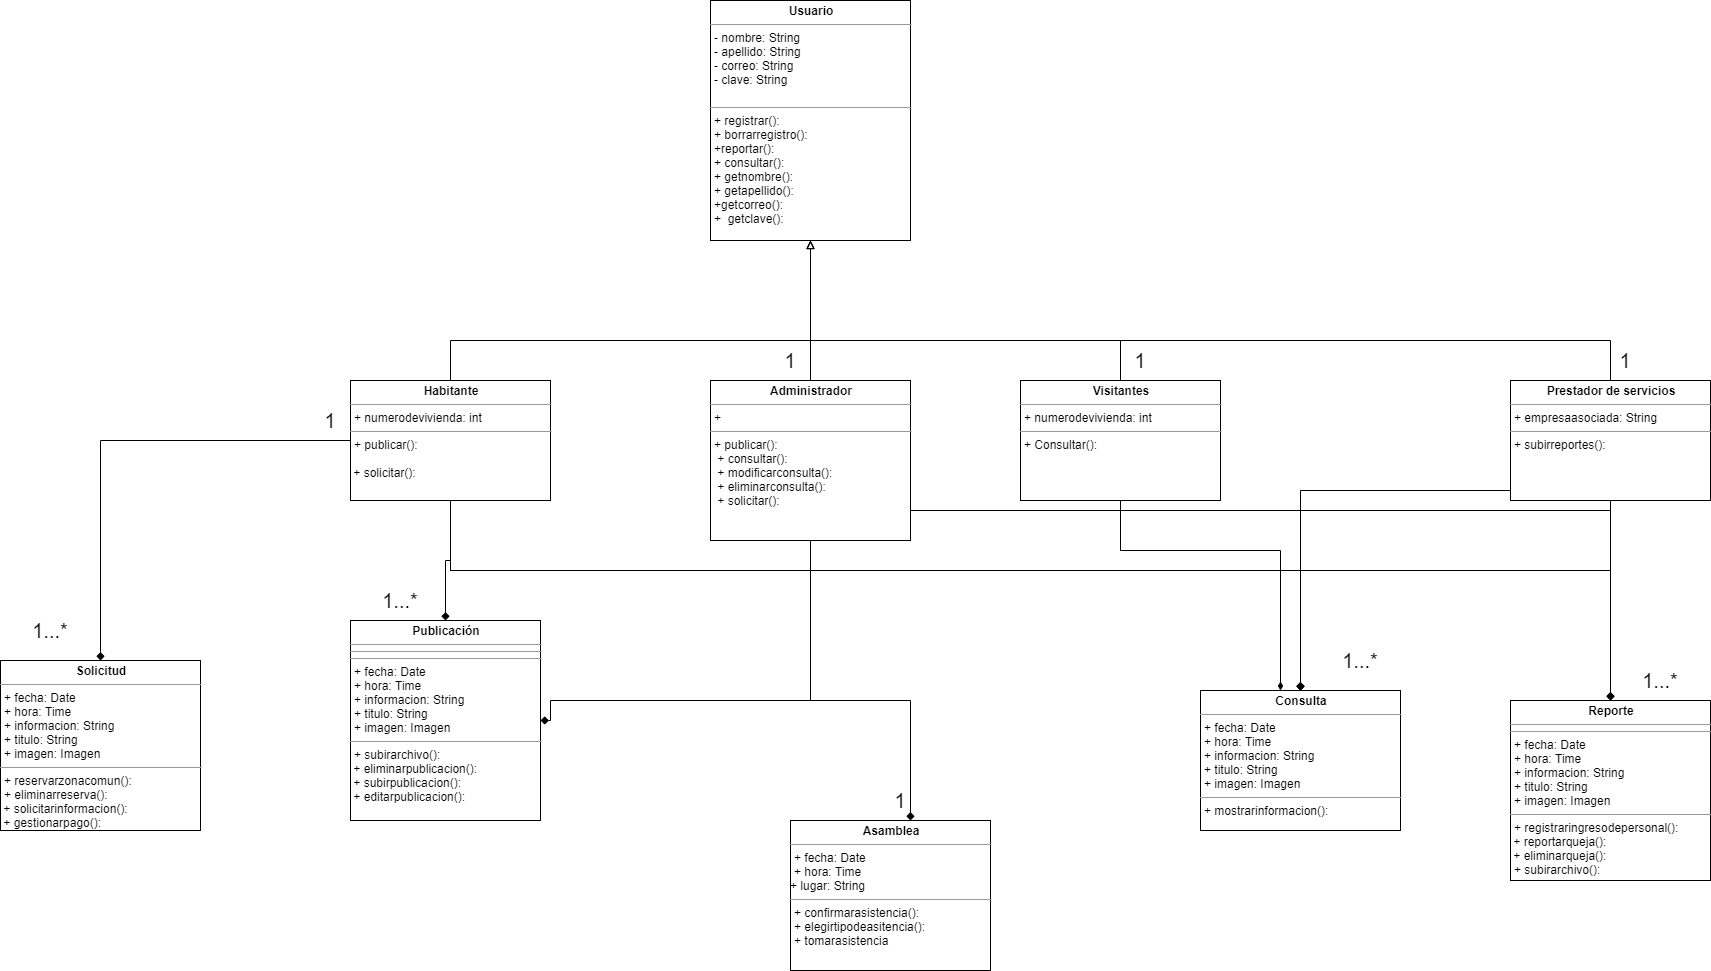

The diagram above was exported from draw.io. Its source (the exported page's mxGraphModel, read from the mxfile embedded in the PNG):
<mxGraphModel dx="2912" dy="1079" grid="1" gridSize="10" guides="1" tooltips="1" connect="1" arrows="1" fold="1" page="1" pageScale="1" pageWidth="850" pageHeight="1100" background="#ffffff" math="0" shadow="0">
  <root>
    <mxCell id="0" />
    <mxCell id="1" parent="0" />
    <mxCell id="TZZ_s_8RmUdlo3WJQaKh-2" value="&lt;p style=&quot;margin: 0px ; margin-top: 4px ; text-align: center&quot;&gt;&lt;b&gt;Usuario&lt;/b&gt;&lt;/p&gt;&lt;hr size=&quot;1&quot;&gt;&lt;p style=&quot;margin: 0px ; margin-left: 4px&quot;&gt;- nombre: String&lt;/p&gt;&lt;p style=&quot;margin: 0px ; margin-left: 4px&quot;&gt;- apellido: String&lt;br&gt;&lt;/p&gt;&lt;p style=&quot;margin: 0px ; margin-left: 4px&quot;&gt;- correo: String&lt;br&gt;&lt;/p&gt;&lt;p style=&quot;margin: 0px ; margin-left: 4px&quot;&gt;- clave: String&lt;br&gt;&lt;/p&gt;&lt;p style=&quot;margin: 0px ; margin-left: 4px&quot;&gt;&lt;br&gt;&lt;/p&gt;&lt;hr size=&quot;1&quot;&gt;&lt;p style=&quot;margin: 0px ; margin-left: 4px&quot;&gt;+ registrar():&lt;/p&gt;&lt;p style=&quot;margin: 0px ; margin-left: 4px&quot;&gt;+ borrarregistro():&lt;br&gt;&lt;/p&gt;&lt;p style=&quot;margin: 0px ; margin-left: 4px&quot;&gt;+reportar():&lt;/p&gt;&lt;p style=&quot;margin: 0px ; margin-left: 4px&quot;&gt;+ consultar():&lt;br&gt;&lt;/p&gt;&lt;p style=&quot;margin: 0px ; margin-left: 4px&quot;&gt;+&amp;nbsp;&lt;span&gt;getnombre():&lt;/span&gt;&lt;/p&gt;&lt;p style=&quot;margin: 0px 0px 0px 4px&quot;&gt;+ getapellido():&amp;nbsp;&lt;br&gt;&lt;/p&gt;&lt;p style=&quot;margin: 0px 0px 0px 4px&quot;&gt;+getcorreo():&amp;nbsp;&lt;br&gt;&lt;/p&gt;&lt;p style=&quot;margin: 0px 0px 0px 4px&quot;&gt;+&amp;nbsp; getclave():&amp;nbsp;&lt;br&gt;&lt;/p&gt;&lt;p style=&quot;margin: 0px 0px 0px 4px&quot;&gt;&lt;br&gt;&lt;/p&gt;&lt;p style=&quot;margin: 0px ; margin-left: 4px&quot;&gt;&amp;nbsp;&lt;/p&gt;" style="verticalAlign=top;align=left;overflow=fill;fontSize=12;fontFamily=Helvetica;html=1;" parent="1" vertex="1">
      <mxGeometry x="360" y="460" width="200" height="240" as="geometry" />
    </mxCell>
    <mxCell id="TZZ_s_8RmUdlo3WJQaKh-12" style="edgeStyle=orthogonalEdgeStyle;rounded=0;orthogonalLoop=1;jettySize=auto;html=1;entryX=0.5;entryY=1;entryDx=0;entryDy=0;endArrow=block;endFill=0;" parent="1" source="TZZ_s_8RmUdlo3WJQaKh-3" target="TZZ_s_8RmUdlo3WJQaKh-2" edge="1">
      <mxGeometry relative="1" as="geometry">
        <Array as="points">
          <mxPoint x="100" y="800" />
          <mxPoint x="460" y="800" />
        </Array>
      </mxGeometry>
    </mxCell>
    <mxCell id="Lls3KZLfhH5Qi8oEAAgg-2" style="edgeStyle=orthogonalEdgeStyle;rounded=0;orthogonalLoop=1;jettySize=auto;html=1;endArrow=diamond;endFill=1;" parent="1" source="TZZ_s_8RmUdlo3WJQaKh-3" target="TZZ_s_8RmUdlo3WJQaKh-7" edge="1">
      <mxGeometry relative="1" as="geometry" />
    </mxCell>
    <mxCell id="Lls3KZLfhH5Qi8oEAAgg-5" style="edgeStyle=orthogonalEdgeStyle;rounded=0;orthogonalLoop=1;jettySize=auto;html=1;endArrow=diamond;endFill=1;entryX=0.5;entryY=0;entryDx=0;entryDy=0;" parent="1" source="TZZ_s_8RmUdlo3WJQaKh-3" target="TZZ_s_8RmUdlo3WJQaKh-8" edge="1">
      <mxGeometry relative="1" as="geometry">
        <mxPoint x="-250" y="1110" as="targetPoint" />
      </mxGeometry>
    </mxCell>
    <mxCell id="Lls3KZLfhH5Qi8oEAAgg-7" style="edgeStyle=orthogonalEdgeStyle;rounded=0;orthogonalLoop=1;jettySize=auto;html=1;endArrow=diamond;endFill=1;" parent="1" source="TZZ_s_8RmUdlo3WJQaKh-3" target="TZZ_s_8RmUdlo3WJQaKh-9" edge="1">
      <mxGeometry relative="1" as="geometry">
        <Array as="points">
          <mxPoint x="100" y="1030" />
          <mxPoint x="950" y="1030" />
        </Array>
      </mxGeometry>
    </mxCell>
    <mxCell id="Lls3KZLfhH5Qi8oEAAgg-12" style="edgeStyle=orthogonalEdgeStyle;rounded=0;orthogonalLoop=1;jettySize=auto;html=1;entryX=0.5;entryY=0;entryDx=0;entryDy=0;endArrow=diamond;endFill=1;" parent="1" source="TZZ_s_8RmUdlo3WJQaKh-3" target="TZZ_s_8RmUdlo3WJQaKh-10" edge="1">
      <mxGeometry relative="1" as="geometry">
        <Array as="points">
          <mxPoint x="100" y="1030" />
          <mxPoint x="1260" y="1030" />
        </Array>
      </mxGeometry>
    </mxCell>
    <mxCell id="TZZ_s_8RmUdlo3WJQaKh-3" value="&lt;p style=&quot;margin: 0px ; margin-top: 4px ; text-align: center&quot;&gt;&lt;b&gt;Habitante&lt;/b&gt;&lt;/p&gt;&lt;hr size=&quot;1&quot;&gt;&lt;p style=&quot;margin: 0px ; margin-left: 4px&quot;&gt;+ numerodevivienda: int&lt;/p&gt;&lt;hr size=&quot;1&quot;&gt;&lt;p style=&quot;margin: 0px ; margin-left: 4px&quot;&gt;+ publicar():&lt;/p&gt;&lt;br&gt;&amp;nbsp;+ solicitar():&lt;br&gt;&lt;p style=&quot;margin: 0px ; margin-left: 4px&quot;&gt;&amp;nbsp;&lt;/p&gt;" style="verticalAlign=top;align=left;overflow=fill;fontSize=12;fontFamily=Helvetica;html=1;" parent="1" vertex="1">
      <mxGeometry y="840" width="200" height="120" as="geometry" />
    </mxCell>
    <mxCell id="TZZ_s_8RmUdlo3WJQaKh-13" style="edgeStyle=orthogonalEdgeStyle;rounded=0;orthogonalLoop=1;jettySize=auto;html=1;entryX=0.5;entryY=1;entryDx=0;entryDy=0;endArrow=block;endFill=0;" parent="1" source="TZZ_s_8RmUdlo3WJQaKh-4" target="TZZ_s_8RmUdlo3WJQaKh-2" edge="1">
      <mxGeometry relative="1" as="geometry" />
    </mxCell>
    <mxCell id="Lls3KZLfhH5Qi8oEAAgg-3" style="edgeStyle=orthogonalEdgeStyle;rounded=0;orthogonalLoop=1;jettySize=auto;html=1;entryX=1;entryY=0.5;entryDx=0;entryDy=0;endArrow=diamond;endFill=1;" parent="1" source="TZZ_s_8RmUdlo3WJQaKh-4" target="TZZ_s_8RmUdlo3WJQaKh-7" edge="1">
      <mxGeometry relative="1" as="geometry">
        <Array as="points">
          <mxPoint x="460" y="1160" />
          <mxPoint x="200" y="1160" />
        </Array>
      </mxGeometry>
    </mxCell>
    <mxCell id="Lls3KZLfhH5Qi8oEAAgg-4" style="edgeStyle=orthogonalEdgeStyle;rounded=0;orthogonalLoop=1;jettySize=auto;html=1;endArrow=diamond;endFill=1;" parent="1" source="TZZ_s_8RmUdlo3WJQaKh-4" edge="1">
      <mxGeometry relative="1" as="geometry">
        <mxPoint x="560" y="1280" as="targetPoint" />
        <Array as="points">
          <mxPoint x="460" y="1160" />
          <mxPoint x="560" y="1160" />
        </Array>
      </mxGeometry>
    </mxCell>
    <mxCell id="Lls3KZLfhH5Qi8oEAAgg-9" style="edgeStyle=orthogonalEdgeStyle;rounded=0;orthogonalLoop=1;jettySize=auto;html=1;entryX=0.5;entryY=0;entryDx=0;entryDy=0;endArrow=diamond;endFill=1;" parent="1" source="TZZ_s_8RmUdlo3WJQaKh-4" target="TZZ_s_8RmUdlo3WJQaKh-9" edge="1">
      <mxGeometry relative="1" as="geometry">
        <Array as="points">
          <mxPoint x="460" y="1030" />
          <mxPoint x="950" y="1030" />
        </Array>
      </mxGeometry>
    </mxCell>
    <mxCell id="Lls3KZLfhH5Qi8oEAAgg-11" style="edgeStyle=orthogonalEdgeStyle;rounded=0;orthogonalLoop=1;jettySize=auto;html=1;entryX=0.5;entryY=0.083;entryDx=0;entryDy=0;entryPerimeter=0;endArrow=diamond;endFill=1;" parent="1" source="TZZ_s_8RmUdlo3WJQaKh-4" target="TZZ_s_8RmUdlo3WJQaKh-10" edge="1">
      <mxGeometry relative="1" as="geometry">
        <Array as="points">
          <mxPoint x="1260" y="970" />
        </Array>
      </mxGeometry>
    </mxCell>
    <mxCell id="TZZ_s_8RmUdlo3WJQaKh-4" value="&lt;p style=&quot;margin: 0px ; margin-top: 4px ; text-align: center&quot;&gt;&lt;b&gt;Administrador&lt;/b&gt;&lt;/p&gt;&lt;hr size=&quot;1&quot;&gt;&lt;p style=&quot;margin: 0px ; margin-left: 4px&quot;&gt;+&amp;nbsp;&lt;/p&gt;&lt;hr size=&quot;1&quot;&gt;&lt;p style=&quot;margin: 0px 0px 0px 4px&quot;&gt;+ publicar():&lt;/p&gt;&lt;p style=&quot;margin: 0px ; margin-left: 4px&quot;&gt;&amp;nbsp;+ consultar():&lt;/p&gt;&lt;p style=&quot;margin: 0px ; margin-left: 4px&quot;&gt;&amp;nbsp;+ modificarconsulta():&lt;/p&gt;&lt;p style=&quot;margin: 0px ; margin-left: 4px&quot;&gt;&lt;span&gt;&amp;nbsp;+ eliminarconsulta():&lt;/span&gt;&lt;/p&gt;&lt;p style=&quot;margin: 0px ; margin-left: 4px&quot;&gt;&amp;nbsp;+ solicitar():&lt;br&gt;&lt;/p&gt;" style="verticalAlign=top;align=left;overflow=fill;fontSize=12;fontFamily=Helvetica;html=1;" parent="1" vertex="1">
      <mxGeometry x="360" y="840" width="200" height="160" as="geometry" />
    </mxCell>
    <mxCell id="TZZ_s_8RmUdlo3WJQaKh-14" style="edgeStyle=orthogonalEdgeStyle;rounded=0;orthogonalLoop=1;jettySize=auto;html=1;entryX=0.5;entryY=1;entryDx=0;entryDy=0;endArrow=block;endFill=0;" parent="1" source="TZZ_s_8RmUdlo3WJQaKh-5" target="TZZ_s_8RmUdlo3WJQaKh-2" edge="1">
      <mxGeometry relative="1" as="geometry">
        <Array as="points">
          <mxPoint x="1260" y="800" />
          <mxPoint x="460" y="800" />
        </Array>
      </mxGeometry>
    </mxCell>
    <mxCell id="Lls3KZLfhH5Qi8oEAAgg-8" style="edgeStyle=orthogonalEdgeStyle;rounded=0;orthogonalLoop=1;jettySize=auto;html=1;entryX=0.5;entryY=0;entryDx=0;entryDy=0;endArrow=diamond;endFill=1;" parent="1" source="TZZ_s_8RmUdlo3WJQaKh-5" target="TZZ_s_8RmUdlo3WJQaKh-9" edge="1">
      <mxGeometry relative="1" as="geometry">
        <Array as="points">
          <mxPoint x="950" y="950" />
        </Array>
      </mxGeometry>
    </mxCell>
    <mxCell id="Lls3KZLfhH5Qi8oEAAgg-10" style="edgeStyle=orthogonalEdgeStyle;rounded=0;orthogonalLoop=1;jettySize=auto;html=1;endArrow=diamond;endFill=1;" parent="1" source="TZZ_s_8RmUdlo3WJQaKh-5" target="TZZ_s_8RmUdlo3WJQaKh-10" edge="1">
      <mxGeometry relative="1" as="geometry" />
    </mxCell>
    <mxCell id="TZZ_s_8RmUdlo3WJQaKh-5" value="&lt;p style=&quot;margin: 0px ; margin-top: 4px ; text-align: center&quot;&gt;&lt;b&gt;Prestador de servicios&lt;/b&gt;&lt;/p&gt;&lt;hr size=&quot;1&quot;&gt;&lt;p style=&quot;margin: 0px ; margin-left: 4px&quot;&gt;+ empresaasociada: String&lt;/p&gt;&lt;hr size=&quot;1&quot;&gt;&lt;p style=&quot;margin: 0px ; margin-left: 4px&quot;&gt;+ subirreportes():&lt;/p&gt;&lt;p style=&quot;margin: 0px ; margin-left: 4px&quot;&gt;&lt;br&gt;&lt;/p&gt;" style="verticalAlign=top;align=left;overflow=fill;fontSize=12;fontFamily=Helvetica;html=1;" parent="1" vertex="1">
      <mxGeometry x="1160" y="840" width="200" height="120" as="geometry" />
    </mxCell>
    <mxCell id="TZZ_s_8RmUdlo3WJQaKh-6" value="&lt;p style=&quot;margin: 0px ; margin-top: 4px ; text-align: center&quot;&gt;&lt;b&gt;Asamblea&lt;/b&gt;&lt;/p&gt;&lt;hr size=&quot;1&quot;&gt;&lt;p style=&quot;margin: 0px ; margin-left: 4px&quot;&gt;+ fecha: Date&lt;/p&gt;&lt;p style=&quot;margin: 0px ; margin-left: 4px&quot;&gt;+ hora: Time&amp;nbsp;&lt;span&gt;&amp;nbsp;&lt;/span&gt;&lt;/p&gt;+ lugar: String&amp;nbsp;&lt;hr size=&quot;1&quot;&gt;&lt;p style=&quot;margin: 0px ; margin-left: 4px&quot;&gt;+ confirmarasistencia():&lt;/p&gt;&lt;p style=&quot;margin: 0px ; margin-left: 4px&quot;&gt;+ elegirtipodeasitencia():&lt;/p&gt;&lt;p style=&quot;margin: 0px ; margin-left: 4px&quot;&gt;+ tomarasistencia&amp;nbsp;&lt;/p&gt;" style="verticalAlign=top;align=left;overflow=fill;fontSize=12;fontFamily=Helvetica;html=1;" parent="1" vertex="1">
      <mxGeometry x="440" y="1280" width="200" height="150" as="geometry" />
    </mxCell>
    <mxCell id="TZZ_s_8RmUdlo3WJQaKh-7" value="&lt;p style=&quot;margin: 0px ; margin-top: 4px ; text-align: center&quot;&gt;&lt;b&gt;Publicación&lt;/b&gt;&lt;br&gt;&lt;/p&gt;&lt;hr size=&quot;1&quot;&gt;&lt;hr size=&quot;1&quot;&gt;&lt;hr size=&quot;1&quot;&gt;&lt;p style=&quot;margin: 0px 0px 0px 4px&quot;&gt;+ fecha: Date&lt;/p&gt;&lt;p style=&quot;margin: 0px 0px 0px 4px&quot;&gt;+ hora: Time&amp;nbsp;&amp;nbsp;&lt;/p&gt;&lt;p style=&quot;margin: 0px 0px 0px 4px&quot;&gt;+ informacion: String&lt;/p&gt;&lt;p style=&quot;margin: 0px 0px 0px 4px&quot;&gt;+ titulo: String&lt;/p&gt;&lt;p style=&quot;margin: 0px 0px 0px 4px&quot;&gt;+ imagen: Imagen&lt;/p&gt;&lt;hr size=&quot;1&quot;&gt;&lt;p style=&quot;margin: 0px ; margin-left: 4px&quot;&gt;+ subirarchivo():&lt;/p&gt;&amp;nbsp;+ eliminarpublicacion():&lt;br&gt;&amp;nbsp;+ subirpublicacion():&lt;br&gt;&amp;nbsp;+ editarpublicacion():&lt;br&gt;&lt;p style=&quot;margin: 0px ; margin-left: 4px&quot;&gt;&amp;nbsp;&lt;/p&gt;" style="verticalAlign=top;align=left;overflow=fill;fontSize=12;fontFamily=Helvetica;html=1;" parent="1" vertex="1">
      <mxGeometry y="1080" width="190" height="200" as="geometry" />
    </mxCell>
    <mxCell id="TZZ_s_8RmUdlo3WJQaKh-8" value="&lt;p style=&quot;margin: 0px ; margin-top: 4px ; text-align: center&quot;&gt;&lt;b&gt;Solicitud&lt;/b&gt;&lt;/p&gt;&lt;hr size=&quot;1&quot;&gt;&lt;p style=&quot;margin: 0px 0px 0px 4px&quot;&gt;+ fecha: Date&lt;/p&gt;&lt;p style=&quot;margin: 0px 0px 0px 4px&quot;&gt;+ hora: Time&amp;nbsp;&amp;nbsp;&lt;/p&gt;&lt;p style=&quot;margin: 0px 0px 0px 4px&quot;&gt;+ informacion: String&lt;/p&gt;&lt;p style=&quot;margin: 0px 0px 0px 4px&quot;&gt;+ titulo: String&lt;/p&gt;&lt;p style=&quot;margin: 0px 0px 0px 4px&quot;&gt;+ imagen: Imagen&lt;/p&gt;&lt;hr size=&quot;1&quot;&gt;&lt;p style=&quot;margin: 0px ; margin-left: 4px&quot;&gt;+ reservarzonacomun():&lt;/p&gt;&lt;p style=&quot;margin: 0px ; margin-left: 4px&quot;&gt;&lt;span&gt;+ eliminarreserva():&lt;/span&gt;&lt;/p&gt;&amp;nbsp;+ solicitarinformacion():&lt;br&gt;&amp;nbsp;+ gestionarpago():&amp;nbsp;" style="verticalAlign=top;align=left;overflow=fill;fontSize=12;fontFamily=Helvetica;html=1;" parent="1" vertex="1">
      <mxGeometry x="-350" y="1120" width="200" height="170" as="geometry" />
    </mxCell>
    <mxCell id="TZZ_s_8RmUdlo3WJQaKh-9" value="&lt;p style=&quot;margin: 0px ; margin-top: 4px ; text-align: center&quot;&gt;&lt;b&gt;Consulta&lt;br&gt;&lt;/b&gt;&lt;/p&gt;&lt;hr size=&quot;1&quot;&gt;&lt;p style=&quot;margin: 0px 0px 0px 4px&quot;&gt;+ fecha: Date&lt;/p&gt;&lt;p style=&quot;margin: 0px 0px 0px 4px&quot;&gt;+ hora: Time&amp;nbsp;&amp;nbsp;&lt;/p&gt;&lt;p style=&quot;margin: 0px 0px 0px 4px&quot;&gt;+ informacion: String&lt;/p&gt;&lt;p style=&quot;margin: 0px 0px 0px 4px&quot;&gt;+ titulo: String&lt;/p&gt;&lt;p style=&quot;margin: 0px 0px 0px 4px&quot;&gt;+ imagen: Imagen&lt;/p&gt;&lt;hr size=&quot;1&quot;&gt;&lt;p style=&quot;margin: 0px ; margin-left: 4px&quot;&gt;+ mostrarinformacion():&amp;nbsp;&lt;/p&gt;" style="verticalAlign=top;align=left;overflow=fill;fontSize=12;fontFamily=Helvetica;html=1;" parent="1" vertex="1">
      <mxGeometry x="850" y="1150" width="200" height="140" as="geometry" />
    </mxCell>
    <mxCell id="TZZ_s_8RmUdlo3WJQaKh-10" value="&lt;p style=&quot;margin: 0px ; margin-top: 4px ; text-align: center&quot;&gt;&lt;b&gt;Reporte&lt;/b&gt;&lt;/p&gt;&lt;hr size=&quot;1&quot;&gt;&lt;hr size=&quot;1&quot;&gt;&lt;p style=&quot;margin: 0px 0px 0px 4px&quot;&gt;+ fecha: Date&lt;/p&gt;&lt;p style=&quot;margin: 0px 0px 0px 4px&quot;&gt;+ hora: Time&amp;nbsp;&amp;nbsp;&lt;/p&gt;&lt;p style=&quot;margin: 0px 0px 0px 4px&quot;&gt;+ informacion: String&lt;/p&gt;&lt;p style=&quot;margin: 0px 0px 0px 4px&quot;&gt;+ titulo: String&lt;/p&gt;&lt;p style=&quot;margin: 0px 0px 0px 4px&quot;&gt;+ imagen: Imagen&lt;/p&gt;&lt;hr size=&quot;1&quot;&gt;&lt;p style=&quot;margin: 0px ; margin-left: 4px&quot;&gt;+ registraringresodepersonal():&lt;/p&gt;&amp;nbsp;+ reportarqueja():&lt;br&gt;&amp;nbsp;+ eliminarqueja():&lt;br&gt;&lt;p style=&quot;margin: 0px ; margin-left: 4px&quot;&gt;&lt;span&gt;+ subirarchivo():&lt;/span&gt;&lt;/p&gt;" style="verticalAlign=top;align=left;overflow=fill;fontSize=12;fontFamily=Helvetica;html=1;" parent="1" vertex="1">
      <mxGeometry x="1160" y="1160" width="200" height="180" as="geometry" />
    </mxCell>
    <mxCell id="CjKl86VMShDZDCNkjfNR-4" style="edgeStyle=orthogonalEdgeStyle;rounded=0;orthogonalLoop=1;jettySize=auto;html=1;exitX=0.5;exitY=1;exitDx=0;exitDy=0;endArrow=diamondThin;endFill=1;" parent="1" source="CjKl86VMShDZDCNkjfNR-1" target="TZZ_s_8RmUdlo3WJQaKh-9" edge="1">
      <mxGeometry relative="1" as="geometry">
        <Array as="points">
          <mxPoint x="770" y="1010" />
          <mxPoint x="930" y="1010" />
        </Array>
      </mxGeometry>
    </mxCell>
    <mxCell id="CjKl86VMShDZDCNkjfNR-1" value="&lt;p style=&quot;margin: 0px ; margin-top: 4px ; text-align: center&quot;&gt;&lt;b&gt;Visitantes&lt;/b&gt;&lt;/p&gt;&lt;hr size=&quot;1&quot;&gt;&lt;p style=&quot;margin: 0px ; margin-left: 4px&quot;&gt;+ numerodevivienda: int&lt;/p&gt;&lt;hr size=&quot;1&quot;&gt;&lt;p style=&quot;margin: 0px ; margin-left: 4px&quot;&gt;+ Consultar():&lt;/p&gt;&lt;p style=&quot;margin: 0px ; margin-left: 4px&quot;&gt;&lt;br&gt;&lt;/p&gt;" style="verticalAlign=top;align=left;overflow=fill;fontSize=12;fontFamily=Helvetica;html=1;" parent="1" vertex="1">
      <mxGeometry x="670" y="840" width="200" height="120" as="geometry" />
    </mxCell>
    <mxCell id="CjKl86VMShDZDCNkjfNR-3" value="" style="endArrow=none;html=1;entryX=0.5;entryY=0;entryDx=0;entryDy=0;" parent="1" target="CjKl86VMShDZDCNkjfNR-1" edge="1">
      <mxGeometry width="50" height="50" relative="1" as="geometry">
        <mxPoint x="770" y="800" as="sourcePoint" />
        <mxPoint x="790" y="750" as="targetPoint" />
      </mxGeometry>
    </mxCell>
    <mxCell id="Y_zqYkilAoV7Fit40H-C-1" value="&lt;font style=&quot;font-size: 20px&quot;&gt;1...*&lt;/font&gt;" style="text;html=1;strokeColor=none;fillColor=none;align=center;verticalAlign=middle;whiteSpace=wrap;rounded=0;" parent="1" vertex="1">
      <mxGeometry x="-350" y="1070" width="100" height="40" as="geometry" />
    </mxCell>
    <mxCell id="Y_zqYkilAoV7Fit40H-C-2" value="&lt;font style=&quot;font-size: 20px&quot;&gt;1...*&lt;/font&gt;" style="text;html=1;strokeColor=none;fillColor=none;align=center;verticalAlign=middle;whiteSpace=wrap;rounded=0;" parent="1" vertex="1">
      <mxGeometry y="1040" width="100" height="40" as="geometry" />
    </mxCell>
    <mxCell id="Y_zqYkilAoV7Fit40H-C-3" value="&lt;font style=&quot;font-size: 20px&quot;&gt;1...*&lt;/font&gt;" style="text;html=1;strokeColor=none;fillColor=none;align=center;verticalAlign=middle;whiteSpace=wrap;rounded=0;" parent="1" vertex="1">
      <mxGeometry x="960" y="1100" width="100" height="40" as="geometry" />
    </mxCell>
    <mxCell id="Y_zqYkilAoV7Fit40H-C-4" value="&lt;font style=&quot;font-size: 20px&quot;&gt;1...*&lt;/font&gt;" style="text;html=1;strokeColor=none;fillColor=none;align=center;verticalAlign=middle;whiteSpace=wrap;rounded=0;" parent="1" vertex="1">
      <mxGeometry x="1260" y="1120" width="100" height="40" as="geometry" />
    </mxCell>
    <mxCell id="Y_zqYkilAoV7Fit40H-C-5" value="&lt;font style=&quot;font-size: 20px&quot;&gt;1&lt;/font&gt;" style="text;html=1;strokeColor=none;fillColor=none;align=center;verticalAlign=middle;whiteSpace=wrap;rounded=0;" parent="1" vertex="1">
      <mxGeometry x="-70" y="860" width="100" height="40" as="geometry" />
    </mxCell>
    <mxCell id="Y_zqYkilAoV7Fit40H-C-6" value="&lt;font style=&quot;font-size: 20px&quot;&gt;1&lt;/font&gt;" style="text;html=1;strokeColor=none;fillColor=none;align=center;verticalAlign=middle;whiteSpace=wrap;rounded=0;" parent="1" vertex="1">
      <mxGeometry x="390" y="800" width="100" height="40" as="geometry" />
    </mxCell>
    <mxCell id="Y_zqYkilAoV7Fit40H-C-7" value="&lt;font style=&quot;font-size: 20px&quot;&gt;1&lt;/font&gt;" style="text;html=1;strokeColor=none;fillColor=none;align=center;verticalAlign=middle;whiteSpace=wrap;rounded=0;" parent="1" vertex="1">
      <mxGeometry x="740" y="800" width="100" height="40" as="geometry" />
    </mxCell>
    <mxCell id="Y_zqYkilAoV7Fit40H-C-8" value="&lt;font style=&quot;font-size: 20px&quot;&gt;1&lt;/font&gt;" style="text;html=1;strokeColor=none;fillColor=none;align=center;verticalAlign=middle;whiteSpace=wrap;rounded=0;" parent="1" vertex="1">
      <mxGeometry x="500" y="1240" width="100" height="40" as="geometry" />
    </mxCell>
    <mxCell id="Y_zqYkilAoV7Fit40H-C-9" value="&lt;font style=&quot;font-size: 20px&quot;&gt;1&lt;/font&gt;" style="text;html=1;strokeColor=none;fillColor=none;align=center;verticalAlign=middle;whiteSpace=wrap;rounded=0;" parent="1" vertex="1">
      <mxGeometry x="1225" y="800" width="100" height="40" as="geometry" />
    </mxCell>
  </root>
</mxGraphModel>